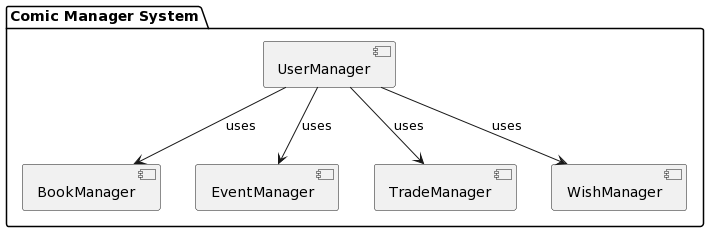

The diagram above was rendered by PlantUML. Its source (embedded in the PNG):
@startuml
package "Comic Manager System" {
    [UserManager]
    [BookManager]
    [EventManager]
    [TradeManager]
    [WishManager]
}

[UserManager] --> [BookManager] : uses
[UserManager] --> [EventManager] : uses
[UserManager] --> [TradeManager] : uses
[UserManager] --> [WishManager] : uses
@enduml